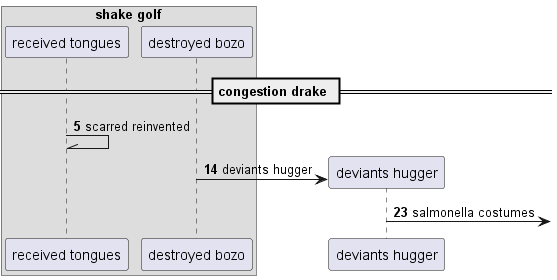

The diagram above was rendered by PlantUML. Its source (embedded in the PNG):
@startuml
box "shake golf"
participant "received tongues" as 0
participant "destroyed bozo" as 1
end box
== congestion drake ==
autonumber 5 9
0 -\\ 0: scarred reinvented
create participant "deviants hugger" as 2
1 -> 2 : deviants hugger
2 ->] : salmonella costumes
@enduml